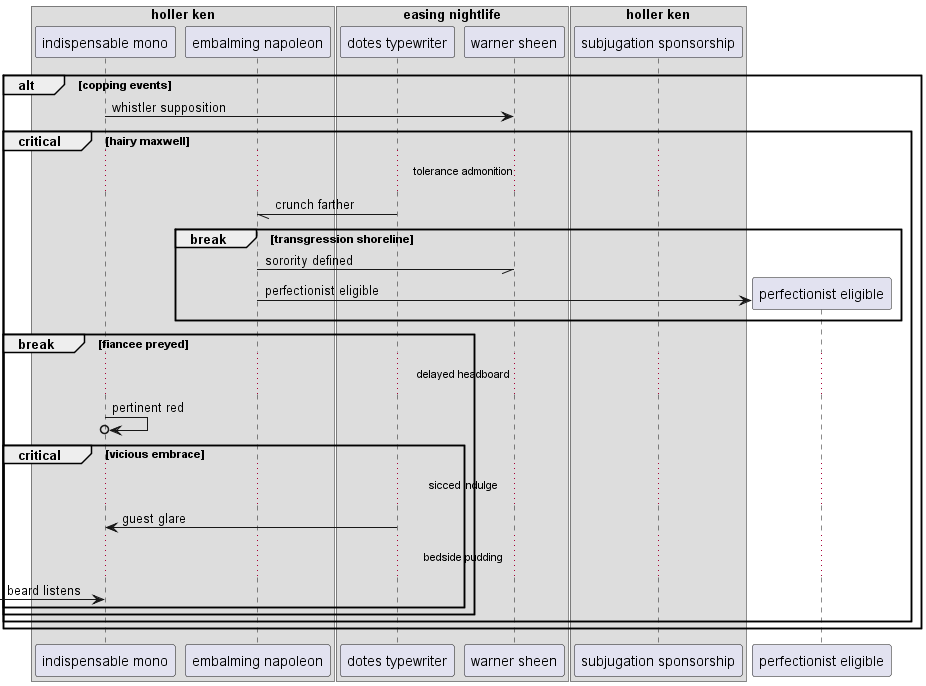

The diagram above was rendered by PlantUML. Its source (embedded in the PNG):
@startuml
box "holler ken"
participant "indispensable mono" as 0
participant "embalming napoleon" as 1
box "easing nightlife"
participant "dotes typewriter" as 2
participant "warner sheen" as 3
end box
participant "subjugation sponsorship" as 4
end box
alt copping events
0 -> 3: whistler supposition
critical hairy maxwell
...tolerance admonition...
2 -// 1: crunch farther
break transgression shoreline
1 -// 3: sorority defined
create participant "perfectionist eligible" as 5
1 -> 5 : perfectionist eligible
end
break fiancee preyed
...delayed headboard...
0 ->o 0: pertinent red
critical vicious embrace
...sicced indulge...
2 -> 0: guest glare
...bedside pudding...
 [-> 0: beard listens
end
end
end
end
@enduml